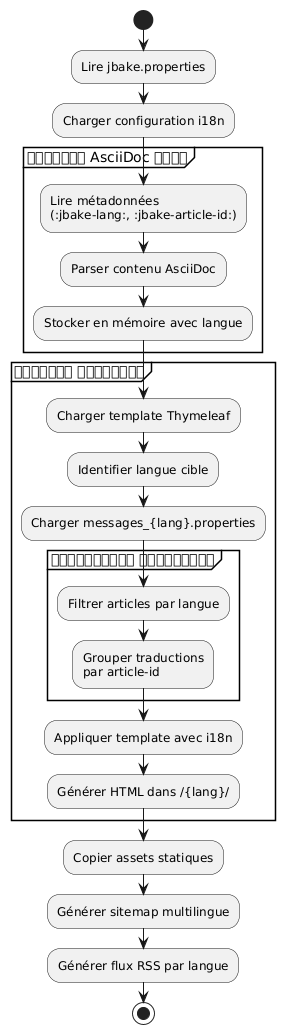

The diagram above was rendered by PlantUML. Its source (embedded in the PNG):
@startuml
start

:Lire jbake.properties;
:Charger configuration i18n;

partition "প্রতিটি AsciiDoc ফাইল" {
  :Lire métadonnées\n(:jbake-lang:, :jbake-article-id:);
  :Parser contenu AsciiDoc;
  :Stocker en mémoire avec langue;
}

partition "প্রতিটি টেমপ্লেট" {
  :Charger template Thymeleaf;
  :Identifier langue cible;
  :Charger messages_{lang}.properties;

  partition "বিষয়বস্তু ফিল্টারিং" {
    :Filtrer articles par langue;
    :Grouper traductions\npar article-id;
  }

  :Appliquer template avec i18n;
  :Générer HTML dans /{lang}/;
}

:Copier assets statiques;
:Générer sitemap multilingue;
:Générer flux RSS par langue;

stop
@enduml